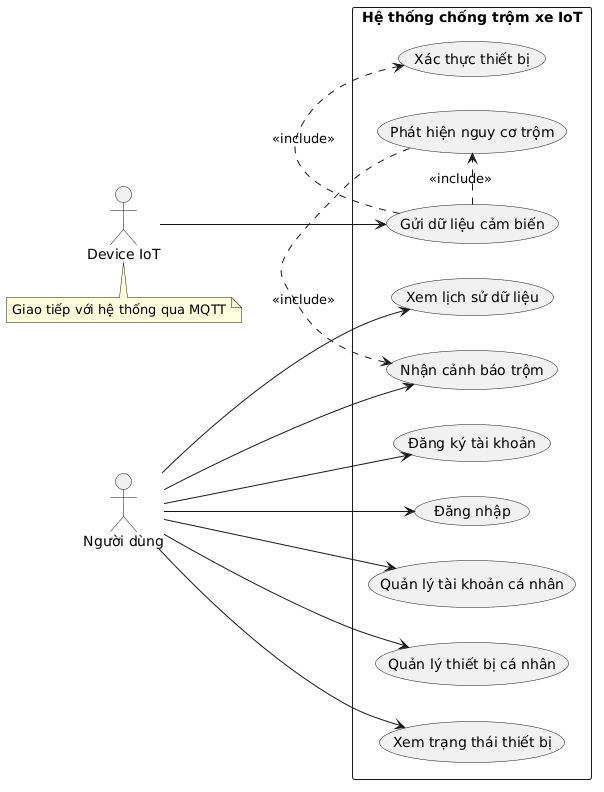

The diagram above was rendered by PlantUML. Its source (embedded in the PNG):
@startuml
left to right direction

actor "Người dùng" as User
actor "Device IoT" as Device

rectangle "Hệ thống chống trộm xe IoT" {
    usecase "Đăng ký tài khoản" as UC_Register
    usecase "Đăng nhập" as UC_Login

    usecase "Quản lý tài khoản cá nhân" as UC_ManageAccount
    usecase "Quản lý thiết bị cá nhân" as UC_ManageDevice
    usecase "Xem trạng thái thiết bị" as UC_ViewStatus
    usecase "Xem lịch sử dữ liệu" as UC_ViewHistory
    usecase "Nhận cảnh báo trộm" as UC_Alert

    usecase "Gửi dữ liệu cảm biến" as UC_SendData
    usecase "Xác thực thiết bị" as UC_AuthDevice
    usecase "Phát hiện nguy cơ trộm" as UC_DetectTheft
}

' --- Người dùng ---
User --> UC_Register
User --> UC_Login
User --> UC_ManageAccount
User --> UC_ManageDevice
User --> UC_ViewStatus
User --> UC_ViewHistory
User --> UC_Alert

' --- Thiết bị IoT ---
Device --> UC_SendData

' --- Include ---
UC_SendData .> UC_AuthDevice : <<include>>
UC_SendData .> UC_DetectTheft : <<include>>
UC_DetectTheft .> UC_Alert : <<include>>

note bottom of Device
  Giao tiếp với hệ thống qua MQTT
end note
@enduml